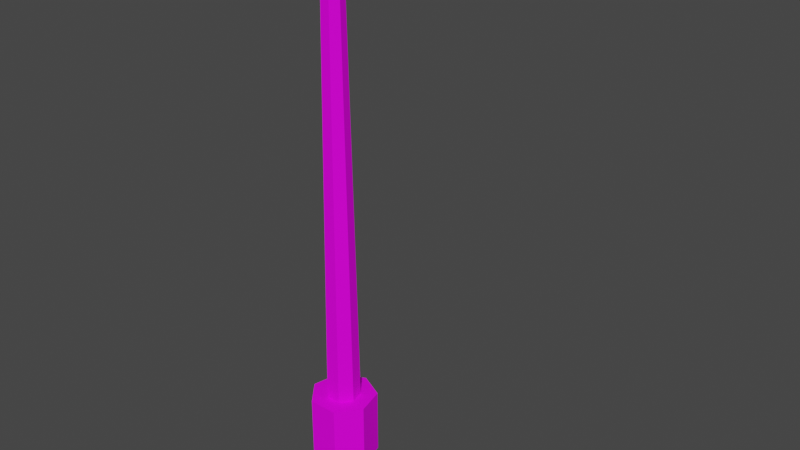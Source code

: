 # Source: lamppost.blend  (saved by Blender 3.5.10; exported with 4.5.12 LTS)
import bpy
from mathutils import Matrix  # noqa: F401  (used for matrix-valued properties, if any)

bpy.ops.wm.read_factory_settings(use_empty=True)
scene = bpy.context.scene
scene.name = 'Scene'

# ---- collections
col_collection = bpy.data.collections.new('Collection'); scene.collection.children.link(col_collection)

# ---- images (referenced by path relative to the original .blend; pixels are not part of the script)
import os
ASSET_DIR = os.environ.get("B2B_ASSET_DIR", "")  # directory of the original .blend (textures are referenced by path, not embedded)
HERE = os.path.dirname(os.path.abspath(__file__))  # packed textures are extracted next to this script under _unpacked/

def load_image(name, relpath, width, height, colorspace="sRGB"):
    """Load a texture the original file referenced (path relative to the .blend, or extracted next to this script)."""
    p = next((c for c in (os.path.join(HERE, relpath), os.path.join(ASSET_DIR, relpath)) if relpath and os.path.exists(c)), "")
    if p:
        img = bpy.data.images.load(p, check_existing=True)
        img.name = name
    else:  # same state as the original file: an image datablock whose file is absent (Cycles renders it pink)
        img = bpy.data.images.new(name, width, height)
        img.source = "FILE"
        img.filepath = "//" + (relpath or name)
    img.colorspace_settings.name = colorspace
    return img
img_concrete_dark_jpg = load_image('concrete_dark.jpg', 'concrete_dark.jpg', 1024, 1024, 'sRGB')

# ---- materials (node trees are filled in below, after node groups)
mat_lamppost = bpy.data.materials.new('lamppost')
mat_lamppost.use_transparent_shadow = False
mat_lamppost_white = bpy.data.materials.new('lamppost_white')
mat_lamppost_white.use_transparent_shadow = False

# ---- material node trees
mat_lamppost.use_nodes = True; mat_lamppost.node_tree.nodes.clear()
_N = mat_lamppost.node_tree.nodes; _L = mat_lamppost.node_tree.links
n0 = _N.new('ShaderNodeBsdfPrincipled'); n0.name = 'Principled BSDF'; n0.location = (10, 300)
n0.distribution = 'GGX'
n0.subsurface_method = 'RANDOM_WALK_SKIN'
n0.inputs[2].default_value = 0.8109
n0.inputs[3].default_value = 1.45
n0.inputs[13].default_value = 0.101
n0.inputs[27].default_value = (0.0, 0.0, 0.0, 1.0)
n0.inputs[28].default_value = 1.0
n1 = _N.new('ShaderNodeOutputMaterial'); n1.name = 'Material Output'; n1.location = (300, 300)
n2 = _N.new('ShaderNodeTexImage'); n2.name = 'Image Texture'; n2.location = (-280, 280)
n2.image = img_concrete_dark_jpg
_L.new(n0.outputs[0], n1.inputs[0])
_L.new(n2.outputs[0], n0.inputs[0])
n1.is_active_output = True
mat_lamppost_white.use_nodes = True; mat_lamppost_white.node_tree.nodes.clear()
_N = mat_lamppost_white.node_tree.nodes; _L = mat_lamppost_white.node_tree.links
n0 = _N.new('ShaderNodeBsdfPrincipled'); n0.name = 'Principled BSDF'; n0.location = (10, 300)
n0.distribution = 'GGX'
n0.subsurface_method = 'RANDOM_WALK_SKIN'
n0.inputs[3].default_value = 1.45
n0.inputs[27].default_value = (0.0, 0.0, 0.0, 1.0)
n0.inputs[28].default_value = 1.0
n1 = _N.new('ShaderNodeOutputMaterial'); n1.name = 'Material Output'; n1.location = (300, 300)
_L.new(n0.outputs[0], n1.inputs[0])
n1.is_active_output = True

# ---- world
world_world = bpy.data.worlds.new('World'); scene.world = world_world
world_world.use_nodes = True; world_world.node_tree.nodes.clear()
_N = world_world.node_tree.nodes; _L = world_world.node_tree.links
n0 = _N.new('ShaderNodeOutputWorld'); n0.name = 'World Output'; n0.location = (300, 300)
n1 = _N.new('ShaderNodeBackground'); n1.name = 'Background'; n1.location = (10, 300)
n1.inputs[0].default_value = (0.05088, 0.05088, 0.05088, 1.0)
_L.new(n1.outputs[0], n0.inputs[0])
n0.is_active_output = True
world_world.color = (0.05088, 0.05088, 0.05088)
world_world.use_sun_shadow = False
world_world.sun_shadow_jitter_overblur = 0.0

# ---- meshes
me_cylinder = bpy.data.meshes.new('Cylinder')
me_cylinder.from_pydata([(1.949e-09, 0.3132, -0.0843), (1.949e-09, 0.3132, 0.5422), (0.2449, 0.1953, -0.0843), (0.2449, 0.1953, 0.5422), (0.3054, -0.0697, -0.0843), (0.3054, -0.0697, 0.5422), (0.1359, -0.2822, -0.0843), (0.1359, -0.2822, 0.5422), (-0.1359, -0.2822, -0.0843), (-0.1359, -0.2822, 0.5422), (-0.3054, -0.0697, -0.0843), (-0.3054, -0.0697, 0.5422), (-0.2449, 0.1953, -0.0843), (-0.2449, 0.1953, 0.5422), (0.124, 0.09891, 0.5422), (-9.243e-10, 0.1586, 0.5422), (0.1547, -0.0353, 0.5422), (0.06883, -0.1429, 0.5422), (-0.06883, -0.1429, 0.5422), (-0.1547, -0.0353, 0.5422), (-0.124, 0.09891, 0.5422), (0.07567, 0.0618, 4.54), (0.0, 0.09912, 4.557), (0.09436, -0.02206, 4.536), (0.042, -0.0893, 4.548), (-0.042, -0.0893, 4.566), (-0.09436, -0.02206, 4.578), (-0.07567, 0.0618, 4.574), (0.1708, 0.05024, 4.789), (0.1296, 0.08058, 4.836), (0.181, -0.01793, 4.777), (0.1525, -0.0726, 4.81), (0.1067, -0.0726, 4.863), (0.07812, -0.01793, 4.896), (0.0883, 0.05024, 4.884), (0.4449, 0.05024, 4.866), (0.4357, 0.08058, 4.928), (0.4471, -0.01793, 4.85), (0.4408, -0.0726, 4.893), (0.4306, -0.0726, 4.963), (0.4243, -0.01793, 5.006), (0.4266, 0.05024, 4.99), (0.5405, 0.05024, 4.872), (0.5331, 0.08058, 4.872), (0.5423, -0.01793, 4.872), (0.5372, -0.0726, 4.872), (0.5291, -0.0726, 4.963), (0.524, -0.01793, 5.006), (0.5258, 0.05024, 4.99), (0.5821, 0.07587, 4.872), (0.5711, 0.1217, 4.872), (0.5849, -0.02708, 4.872), (0.5772, -0.1096, 4.872), (0.5649, -0.1096, 4.98), (0.5573, -0.02708, 5.046), (0.56, 0.07587, 5.022), (1.635, 0.1153, 4.868), (1.635, 0.185, 4.868), (1.635, -0.04116, 4.868), (1.635, -0.1666, 4.868), (1.636, -0.1666, 4.987), (1.636, -0.04116, 5.054), (1.636, 0.1153, 5.03), (1.038, -0.05314, 5.085), (1.041, 0.1489, 5.054), (1.056, -0.2152, 4.851), (1.045, -0.2152, 4.999), (1.061, 0.1489, 4.851), (1.063, -0.05314, 4.851), (1.051, 0.2388, 4.851)], [], [(0, 1, 3, 2), (2, 3, 5, 4), (4, 5, 7, 6), (6, 7, 9, 8), (8, 9, 11, 10), (3, 1, 15, 14), (10, 11, 13, 12), (12, 13, 1, 0), (0, 2, 4, 6, 8, 10, 12), (19, 18, 25, 26), (7, 5, 16, 17), (13, 11, 19, 20), (9, 7, 17, 18), (1, 13, 20, 15), (5, 3, 14, 16), (11, 9, 18, 19), (23, 21, 28, 30), (17, 16, 23, 24), (14, 15, 22, 21), (20, 19, 26, 27), (18, 17, 24, 25), (16, 14, 21, 23), (15, 20, 27, 22), (34, 33, 40, 41), (22, 27, 34, 29), (26, 25, 32, 33), (24, 23, 30, 31), (21, 22, 29, 28), (27, 26, 33, 34), (25, 24, 31, 32), (36, 41, 48, 43), (32, 31, 38, 39), (30, 28, 35, 37), (29, 34, 41, 36), (33, 32, 39, 40), (31, 30, 37, 38), (28, 29, 36, 35), (42, 43, 50, 49), (40, 39, 46, 47), (38, 37, 44, 45), (35, 36, 43, 42), (41, 40, 47, 48), (39, 38, 45, 46), (37, 35, 42, 44), (64, 63, 61, 62), (48, 47, 54, 55), (46, 45, 52, 53), (44, 42, 49, 51), (43, 48, 55, 50), (47, 46, 53, 54), (45, 44, 51, 52), (56, 57, 62, 61, 60, 59, 58), (66, 65, 59, 60), (68, 67, 56, 58), (69, 64, 62, 57), (63, 66, 60, 61), (65, 68, 58, 59), (67, 69, 57, 56), (49, 50, 69, 67), (52, 51, 68, 65), (54, 53, 66, 63), (50, 55, 64, 69), (51, 49, 67, 68), (53, 52, 65, 66), (55, 54, 63, 64)])
me_cylinder.polygons.foreach_set('material_index', [0, 0, 0, 0, 0, 0, 0, 0, 0, 0, 0, 0, 0, 0, 0, 0, 0, 0, 0, 0, 0, 0, 0, 0, 0, 0, 0, 0, 0, 0, 0, 0, 0, 0, 0, 0, 0, 0, 0, 0, 0, 0, 0, 0, 0, 0, 0, 0, 0, 0, 0, 0, 0, 1, 0, 0, 1, 1, 1, 1, 0, 0, 1, 0, 0])
_uv = me_cylinder.uv_layers.new(name='UVMap')
_uv.uv.foreach_set('vector', [1.0, 0.5, 1.0, 1.0, 0.8571, 1.0, 0.8571, 0.5, 0.8571, 0.5, 0.8571, 1.0, 0.7143, 1.0, 0.7143, 0.5, 0.7143, 0.5, 0.7143, 1.0, 0.5714, 1.0, 0.5714, 0.5, 0.5714, 0.5, 0.5714, 1.0, 0.4286, 1.0, 0.4286, 0.5, 0.4286, 0.5, 0.4286, 1.0, 0.2857, 1.0, 0.2857, 0.5, 0.8571, 1.0, 1.0, 1.0, 1.0, 1.0, 0.8571, 1.0, 0.2857, 0.5, 0.2857, 1.0, 0.1429, 1.0, 0.1429, 0.5, 0.1429, 0.5, 0.1429, 1.0, 2.98e-08, 1.0, 2.98e-08, 0.5, 0.75, 0.49, 0.9376, 0.3996, 0.984, 0.1966, 0.8541, 0.03377, 0.6459, 0.03377, 0.516, 0.1966, 0.5624, 0.3996, 0.2857, 1.0, 0.4286, 1.0, 0.4286, 1.0, 0.2857, 1.0, 0.5714, 1.0, 0.7143, 1.0, 0.7143, 1.0, 0.5714, 1.0, 0.1429, 1.0, 0.2857, 1.0, 0.2857, 1.0, 0.1429, 1.0, 0.4286, 1.0, 0.5714, 1.0, 0.5714, 1.0, 0.4286, 1.0, 2.98e-08, 1.0, 0.1429, 1.0, 0.1429, 1.0, 2.98e-08, 1.0, 0.7143, 1.0, 0.8571, 1.0, 0.8571, 1.0, 0.7143, 1.0, 0.2857, 1.0, 0.4286, 1.0, 0.4286, 1.0, 0.2857, 1.0, 0.7143, 1.0, 0.8571, 1.0, 0.8571, 1.0, 0.7143, 1.0, 0.5714, 1.0, 0.7143, 1.0, 0.7143, 1.0, 0.5714, 1.0, 0.8571, 1.0, 1.0, 1.0, 1.0, 1.0, 0.8571, 1.0, 0.1429, 1.0, 0.2857, 1.0, 0.2857, 1.0, 0.1429, 1.0, 0.4286, 1.0, 0.5714, 1.0, 0.5714, 1.0, 0.4286, 1.0, 0.7143, 1.0, 0.8571, 1.0, 0.8571, 1.0, 0.7143, 1.0, 2.98e-08, 1.0, 0.1429, 1.0, 0.1429, 1.0, 2.98e-08, 1.0, 0.1429, 1.0, 0.2857, 1.0, 0.2857, 1.0, 0.1429, 1.0, 2.98e-08, 1.0, 0.1429, 1.0, 0.1429, 1.0, 2.98e-08, 1.0, 0.2857, 1.0, 0.4286, 1.0, 0.4286, 1.0, 0.2857, 1.0, 0.5714, 1.0, 0.7143, 1.0, 0.7143, 1.0, 0.5714, 1.0, 0.8571, 1.0, 1.0, 1.0, 1.0, 1.0, 0.8571, 1.0, 0.1429, 1.0, 0.2857, 1.0, 0.2857, 1.0, 0.1429, 1.0, 0.4286, 1.0, 0.5714, 1.0, 0.5714, 1.0, 0.4286, 1.0, 2.98e-08, 1.0, 0.1429, 1.0, 0.1429, 1.0, 2.98e-08, 1.0, 0.4286, 1.0, 0.5714, 1.0, 0.5714, 1.0, 0.4286, 1.0, 0.7143, 1.0, 0.8571, 1.0, 0.8571, 1.0, 0.7143, 1.0, 2.98e-08, 1.0, 0.1429, 1.0, 0.1429, 1.0, 2.98e-08, 1.0, 0.2857, 1.0, 0.4286, 1.0, 0.4286, 1.0, 0.2857, 1.0, 0.5714, 1.0, 0.7143, 1.0, 0.7143, 1.0, 0.5714, 1.0, 0.8571, 1.0, 1.0, 1.0, 1.0, 1.0, 0.8571, 1.0, 0.8571, 1.0, 1.0, 1.0, 1.0, 1.0, 0.8571, 1.0, 0.2857, 1.0, 0.4286, 1.0, 0.4286, 1.0, 0.2857, 1.0, 0.5714, 1.0, 0.7143, 1.0, 0.7143, 1.0, 0.5714, 1.0, 0.8571, 1.0, 1.0, 1.0, 1.0, 1.0, 0.8571, 1.0, 0.1429, 1.0, 0.2857, 1.0, 0.2857, 1.0, 0.1429, 1.0, 0.4286, 1.0, 0.5714, 1.0, 0.5714, 1.0, 0.4286, 1.0, 0.7143, 1.0, 0.8571, 1.0, 0.8571, 1.0, 0.7143, 1.0, 0.1429, 1.0, 0.2857, 1.0, 0.2857, 1.0, 0.1429, 1.0, 0.1429, 1.0, 0.2857, 1.0, 0.2857, 1.0, 0.1429, 1.0, 0.4286, 1.0, 0.5714, 1.0, 0.5714, 1.0, 0.4286, 1.0, 0.7143, 1.0, 0.8571, 1.0, 0.8571, 1.0, 0.7143, 1.0, 2.98e-08, 1.0, 0.1429, 1.0, 0.1429, 1.0, 2.98e-08, 1.0, 0.2857, 1.0, 0.4286, 1.0, 0.4286, 1.0, 0.2857, 1.0, 0.5714, 1.0, 0.7143, 1.0, 0.7143, 1.0, 0.5714, 1.0, 0.436, 0.3996, 0.25, 0.49, 0.06395, 0.3996, 0.018, 0.1966, 0.1468, 0.03377, 0.3532, 0.03377, 0.482, 0.1966, 0.4286, 1.0, 0.5714, 1.0, 0.5714, 1.0, 0.4286, 1.0, 0.7143, 1.0, 0.8571, 1.0, 0.8571, 1.0, 0.7143, 1.0, 2.98e-08, 1.0, 0.1429, 1.0, 0.1429, 1.0, 2.98e-08, 1.0, 0.2857, 1.0, 0.4286, 1.0, 0.4286, 1.0, 0.2857, 1.0, 0.5714, 1.0, 0.7143, 1.0, 0.7143, 1.0, 0.5714, 1.0, 0.8571, 1.0, 1.0, 1.0, 1.0, 1.0, 0.8571, 1.0, 0.8571, 1.0, 1.0, 1.0, 1.0, 1.0, 0.8571, 1.0, 0.5714, 1.0, 0.7143, 1.0, 0.7143, 1.0, 0.5714, 1.0, 0.2857, 1.0, 0.4286, 1.0, 0.4286, 1.0, 0.2857, 1.0, 2.98e-08, 1.0, 0.1429, 1.0, 0.1429, 1.0, 2.98e-08, 1.0, 0.7143, 1.0, 0.8571, 1.0, 0.8571, 1.0, 0.7143, 1.0, 0.4286, 1.0, 0.5714, 1.0, 0.5714, 1.0, 0.4286, 1.0, 0.1429, 1.0, 0.2857, 1.0, 0.2857, 1.0, 0.1429, 1.0])
me_cylinder.materials.append(mat_lamppost)
me_cylinder.materials.append(mat_lamppost_white)
me_cylinder.update()

# ---- objects
ob_cylinder = bpy.data.objects.new('Cylinder', me_cylinder)

# ---- transforms, parenting, visibility, modifiers, constraints
ob_cylinder.location = (0.0, 0.0, 0.0)

# ---- collection membership
col_collection.objects.link(ob_cylinder)

# ---- scene / render settings (as saved in the file)
scene.frame_start = 1; scene.frame_end = 250; scene.frame_set(1)
scene.render.engine = 'BLENDER_EEVEE_NEXT'
scene.cycles.sampling_pattern = 'TABULATED_SOBOL'
scene.view_settings.view_transform = 'Filmic'
bpy.context.view_layer.update()

# ---- added for rendering (the .blend has no active camera and no usable light): camera, sun
cam_auto = bpy.data.cameras.new('AutoCamera')
cam_auto.lens = 50.0
cam_auto.sensor_width = 36.0
cam_auto.clip_end = 1000.0
ob_auto_camera = bpy.data.objects.new('AutoCamera', cam_auto)
scene.collection.objects.link(ob_auto_camera)
ob_auto_camera.location = (5.80343, -6.15025, 6.61062)
ob_auto_camera.rotation_euler = (1.09748, -7.21219e-08, 0.694738)
scene.camera = ob_auto_camera
light_auto_sun = bpy.data.lights.new('AutoSun', 'SUN')
light_auto_sun.energy = 3.0
light_auto_sun.angle = 0.0523599
ob_auto_sun = bpy.data.objects.new('AutoSun', light_auto_sun)
scene.collection.objects.link(ob_auto_sun)
ob_auto_sun.rotation_euler = (0.872665, 0.174533, 0.523599)
bpy.context.view_layer.update()
